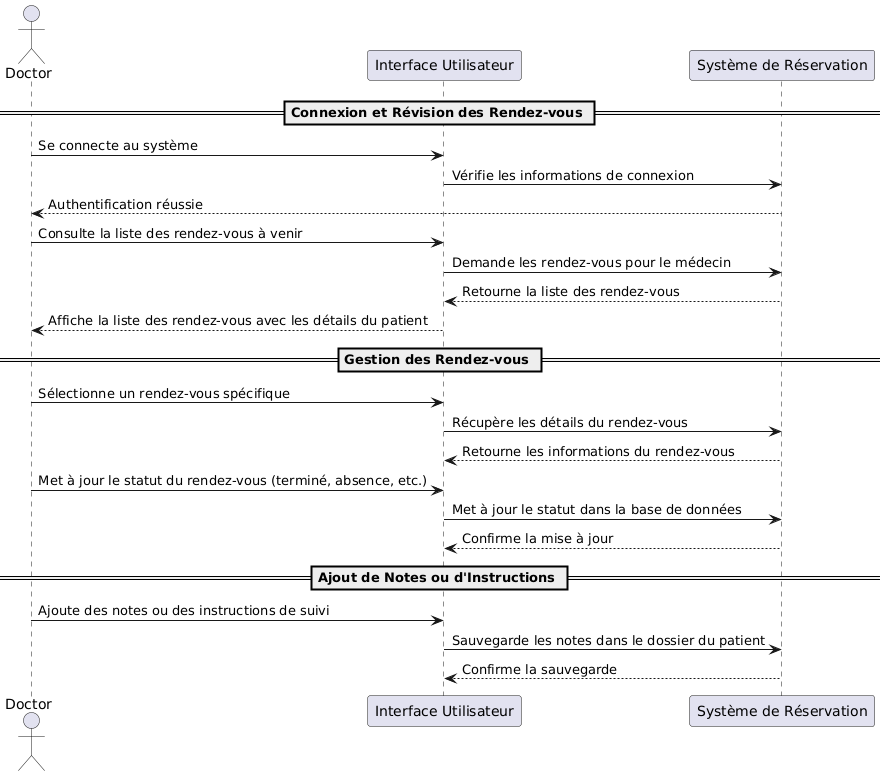

The diagram above was rendered by PlantUML. Its source (embedded in the PNG):
@startuml
actor Doctor
participant "Interface Utilisateur" as UI
participant "Système de Réservation" as System

== Connexion et Révision des Rendez-vous ==
Doctor -> UI : Se connecte au système
UI -> System : Vérifie les informations de connexion
System --> Doctor : Authentification réussie

Doctor -> UI : Consulte la liste des rendez-vous à venir
UI -> System : Demande les rendez-vous pour le médecin
System --> UI : Retourne la liste des rendez-vous
UI --> Doctor : Affiche la liste des rendez-vous avec les détails du patient

== Gestion des Rendez-vous ==
Doctor -> UI : Sélectionne un rendez-vous spécifique
UI -> System : Récupère les détails du rendez-vous
System --> UI : Retourne les informations du rendez-vous

Doctor -> UI : Met à jour le statut du rendez-vous (terminé, absence, etc.)
UI -> System : Met à jour le statut dans la base de données
System --> UI : Confirme la mise à jour

== Ajout de Notes ou d'Instructions ==
Doctor -> UI : Ajoute des notes ou des instructions de suivi
UI -> System : Sauvegarde les notes dans le dossier du patient
System --> UI : Confirme la sauvegarde
@enduml